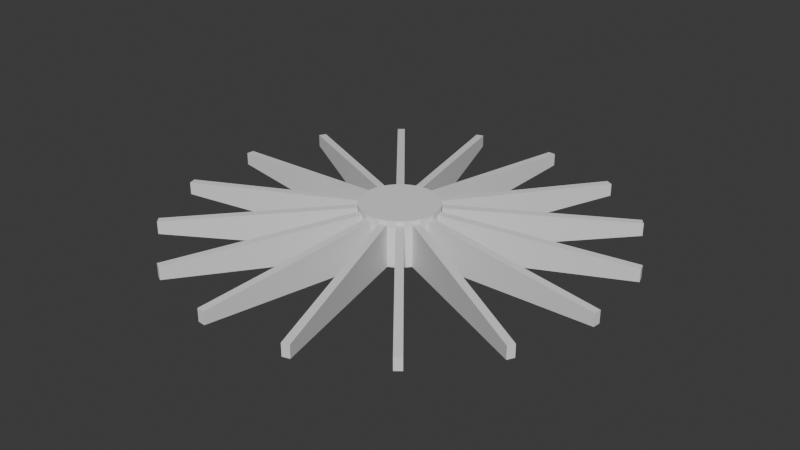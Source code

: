 # Source: gumni_1.blend  (saved by Blender 5.1.30; exported with 4.5.12 LTS)
import bpy
from mathutils import Matrix  # noqa: F401  (used for matrix-valued properties, if any)

bpy.ops.wm.read_factory_settings(use_empty=True)
scene = bpy.context.scene
scene.name = 'Scene'

# ---- collections
col_collection = bpy.data.collections.new('Collection'); scene.collection.children.link(col_collection)

# ---- world
world_world = bpy.data.worlds.new('World'); scene.world = world_world
world_world.use_nodes = True; world_world.node_tree.nodes.clear()
_N = world_world.node_tree.nodes; _L = world_world.node_tree.links
n0 = _N.new('ShaderNodeOutputWorld'); n0.name = 'World Output'; n0.location = (200, 100)
n1 = _N.new('ShaderNodeBackground'); n1.name = 'Background'; n1.location = (-200, 100)
n1.inputs[0].default_value = (0.05088, 0.05088, 0.05088, 1.0)
_L.new(n1.outputs[0], n0.inputs[0])
n0.is_active_output = True
world_world.color = (0.05088, 0.05088, 0.05088)
world_world.sun_shadow_jitter_overblur = 0.0

# ---- meshes
me_cylinder = bpy.data.meshes.new('Cylinder')
me_cylinder.from_pydata([(0.0, 1.0, -1.0), (0.0, 1.0, 1.0), (0.1951, 0.9808, -1.0), (0.1951, 0.9808, 1.0), (0.3827, 0.9239, -1.0), (0.3827, 0.9239, 1.0), (0.5556, 0.8315, -1.0), (0.5556, 0.8315, 1.0), (0.7071, 0.7071, -1.0), (0.7071, 0.7071, 1.0), (0.8315, 0.5556, -1.0), (0.8315, 0.5556, 1.0), (0.9239, 0.3827, -1.0), (0.9239, 0.3827, 1.0), (0.9808, 0.1951, -1.0), (0.9808, 0.1951, 1.0), (1.0, 0.0, -1.0), (1.0, 0.0, 1.0), (0.9808, -0.1951, -1.0), (0.9808, -0.1951, 1.0), (0.9239, -0.3827, -1.0), (0.9239, -0.3827, 1.0), (0.8315, -0.5556, -1.0), (0.8315, -0.5556, 1.0), (0.7071, -0.7071, -1.0), (0.7071, -0.7071, 1.0), (0.5556, -0.8315, -1.0), (0.5556, -0.8315, 1.0), (0.3827, -0.9239, -1.0), (0.3827, -0.9239, 1.0), (0.1951, -0.9808, -1.0), (0.1951, -0.9808, 1.0), (0.0, -1.0, -1.0), (0.0, -1.0, 1.0), (-0.1951, -0.9808, -1.0), (-0.1951, -0.9808, 1.0), (-0.3827, -0.9239, -1.0), (-0.3827, -0.9239, 1.0), (-0.5556, -0.8315, -1.0), (-0.5556, -0.8315, 1.0), (-0.7071, -0.7071, -1.0), (-0.7071, -0.7071, 1.0), (-0.8315, -0.5556, -1.0), (-0.8315, -0.5556, 1.0), (-0.9239, -0.3827, -1.0), (-0.9239, -0.3827, 1.0), (-0.9808, -0.1951, -1.0), (-0.9808, -0.1951, 1.0), (-1.0, 0.0, -1.0), (-1.0, 0.0, 1.0), (-0.9808, 0.1951, -1.0), (-0.9808, 0.1951, 1.0), (-0.9239, 0.3827, -1.0), (-0.9239, 0.3827, 1.0), (-0.8315, 0.5556, -1.0), (-0.8315, 0.5556, 1.0), (-0.7071, 0.7071, -1.0), (-0.7071, 0.7071, 1.0), (-0.5556, 0.8315, -1.0), (-0.5556, 0.8315, 1.0), (-0.3827, 0.9239, -1.0), (-0.3827, 0.9239, 1.0), (-0.1951, 0.9808, -1.0), (-0.1951, 0.9808, 1.0), (0.467, 5.741, -0.2954), (0.662, 5.722, -0.2954), (0.662, 5.722, 0.2954), (0.467, 5.741, 0.2954), (2.628, 5.125, 0.2954), (2.628, 5.125, -0.2954), (2.801, 5.033, -0.2954), (2.801, 5.033, 0.2954), (4.39, 3.729, 0.2954), (4.39, 3.729, -0.2954), (4.514, 3.578, -0.2954), (4.514, 3.578, 0.2954), (5.483, 1.766, 0.2954), (5.483, 1.766, -0.2954), (5.54, 1.578, -0.2954), (5.54, 1.578, 0.2954), (5.741, -0.467, 0.2954), (5.741, -0.467, -0.2954), (5.722, -0.662, -0.2954), (5.722, -0.662, 0.2954), (5.125, -2.628, 0.2954), (5.125, -2.628, -0.2954), (5.033, -2.801, -0.2954), (5.033, -2.801, 0.2954), (3.729, -4.39, 0.2954), (3.729, -4.39, -0.2954), (3.578, -4.514, -0.2954), (3.578, -4.514, 0.2954), (1.766, -5.483, 0.2954), (1.766, -5.483, -0.2954), (1.578, -5.54, -0.2954), (1.578, -5.54, 0.2954), (-0.467, -5.741, 0.2954), (-0.467, -5.741, -0.2954), (-0.662, -5.722, -0.2954), (-0.662, -5.722, 0.2954), (-2.628, -5.125, 0.2954), (-2.628, -5.125, -0.2954), (-2.801, -5.033, -0.2954), (-2.801, -5.033, 0.2954), (-4.39, -3.729, 0.2954), (-4.39, -3.729, -0.2954), (-4.514, -3.578, -0.2954), (-4.514, -3.578, 0.2954), (-5.483, -1.766, 0.2954), (-5.483, -1.766, -0.2954), (-5.54, -1.578, -0.2954), (-5.54, -1.578, 0.2954), (-5.741, 0.467, 0.2954), (-5.741, 0.467, -0.2954), (-5.722, 0.662, -0.2954), (-5.722, 0.662, 0.2954), (-5.125, 2.628, 0.2954), (-5.125, 2.628, -0.2954), (-5.033, 2.801, -0.2954), (-5.033, 2.801, 0.2954), (-3.729, 4.39, 0.2954), (-3.729, 4.39, -0.2954), (-3.578, 4.514, -0.2954), (-3.578, 4.514, 0.2954), (-1.766, 5.483, 0.2954), (-1.766, 5.483, -0.2954), (-1.578, 5.54, -0.2954), (-1.578, 5.54, 0.2954), (-1.079e-09, 1.0, -1.186), (0.1951, 0.9808, -1.186), (0.3827, 0.9239, -1.186), (0.5556, 0.8315, -1.186), (0.7071, 0.7071, -1.186), (0.8315, 0.5556, -1.186), (0.9239, 0.3827, -1.186), (0.9808, 0.1951, -1.186), (1.0, 0.0, -1.186), (0.9808, -0.1951, -1.186), (0.9239, -0.3827, -1.186), (0.8315, -0.5556, -1.186), (0.7071, -0.7071, -1.186), (0.5556, -0.8315, -1.186), (0.3827, -0.9239, -1.186), (0.1951, -0.9808, -1.186), (-1.079e-09, -1.0, -1.186), (-0.1951, -0.9808, -1.186), (-0.3827, -0.9239, -1.186), (-0.5556, -0.8315, -1.186), (-0.7071, -0.7071, -1.186), (-0.8315, -0.5556, -1.186), (-0.9239, -0.3827, -1.186), (-0.9808, -0.1951, -1.186), (-1.0, 0.0, -1.186), (-0.9808, 0.1951, -1.186), (-0.9239, 0.3827, -1.186), (-0.8315, 0.5556, -1.186), (-0.7071, 0.7071, -1.186), (-0.5556, 0.8315, -1.186), (-0.3827, 0.9239, -1.186), (-0.1951, 0.9808, -1.186)], [], [(42, 40, 105, 106), (2, 3, 5, 4), (59, 58, 122, 123), (6, 7, 9, 8), (5, 7, 71, 68), (10, 11, 13, 12), (40, 41, 104, 105), (14, 15, 17, 16), (57, 59, 123, 120), (18, 19, 21, 20), (6, 4, 69, 70), (22, 23, 25, 24), (23, 22, 86, 87), (26, 27, 29, 28), (58, 56, 121, 122), (30, 31, 33, 32), (4, 5, 68, 69), (34, 35, 37, 36), (21, 23, 87, 84), (38, 39, 41, 40), (56, 57, 120, 121), (42, 43, 45, 44), (22, 20, 85, 86), (46, 47, 49, 48), (39, 38, 102, 103), (50, 51, 53, 52), (20, 21, 84, 85), (54, 55, 57, 56), (37, 39, 103, 100), (58, 59, 61, 60), (3, 1, 63, 61, 59, 57, 55, 53, 51, 49, 47, 45, 43, 41, 39, 37, 35, 33, 31, 29, 27, 25, 23, 21, 19, 17, 15, 13, 11, 9, 7, 5), (3, 2, 65, 66), (62, 63, 1, 0), (56, 58, 157, 156), (64, 67, 66, 65), (69, 68, 71, 70), (73, 72, 75, 74), (77, 76, 79, 78), (81, 80, 83, 82), (85, 84, 87, 86), (89, 88, 91, 90), (93, 92, 95, 94), (97, 96, 99, 98), (101, 100, 103, 102), (105, 104, 107, 106), (109, 108, 111, 110), (113, 112, 115, 114), (117, 116, 119, 118), (121, 120, 123, 122), (125, 124, 127, 126), (7, 6, 70, 71), (41, 43, 107, 104), (24, 25, 88, 89), (43, 42, 106, 107), (26, 24, 89, 90), (60, 61, 124, 125), (25, 27, 91, 88), (8, 9, 72, 73), (62, 60, 125, 126), (27, 26, 90, 91), (10, 8, 73, 74), (61, 63, 127, 124), (44, 45, 108, 109), (9, 11, 75, 72), (63, 62, 126, 127), (46, 44, 109, 110), (11, 10, 74, 75), (45, 47, 111, 108), (28, 29, 92, 93), (47, 46, 110, 111), (30, 28, 93, 94), (29, 31, 95, 92), (12, 13, 76, 77), (31, 30, 94, 95), (14, 12, 77, 78), (48, 49, 112, 113), (13, 15, 79, 76), (50, 48, 113, 114), (15, 14, 78, 79), (49, 51, 115, 112), (32, 33, 96, 97), (51, 50, 114, 115), (34, 32, 97, 98), (33, 35, 99, 96), (16, 17, 80, 81), (35, 34, 98, 99), (18, 16, 81, 82), (52, 53, 116, 117), (17, 19, 83, 80), (2, 0, 64, 65), (54, 52, 117, 118), (19, 18, 82, 83), (1, 3, 66, 67), (53, 55, 119, 116), (36, 37, 100, 101), (0, 1, 67, 64), (55, 54, 118, 119), (38, 36, 101, 102), (128, 129, 130, 131, 132, 133, 134, 135, 136, 137, 138, 139, 140, 141, 142, 143, 144, 145, 146, 147, 148, 149, 150, 151, 152, 153, 154, 155, 156, 157, 158, 159), (12, 14, 135, 134), (30, 32, 144, 143), (48, 50, 153, 152), (4, 6, 131, 130), (22, 24, 140, 139), (40, 42, 149, 148), (58, 60, 158, 157), (14, 16, 136, 135), (32, 34, 145, 144), (50, 52, 154, 153), (6, 8, 132, 131), (24, 26, 141, 140), (42, 44, 150, 149), (60, 62, 159, 158), (16, 18, 137, 136), (34, 36, 146, 145), (52, 54, 155, 154), (8, 10, 133, 132), (26, 28, 142, 141), (44, 46, 151, 150), (0, 2, 129, 128), (62, 0, 128, 159), (18, 20, 138, 137), (36, 38, 147, 146), (54, 56, 156, 155), (10, 12, 134, 133), (28, 30, 143, 142), (46, 48, 152, 151), (2, 4, 130, 129), (20, 22, 139, 138), (38, 40, 148, 147)])
_uv = me_cylinder.uv_layers.new(name='UVMap')
_uv.uv.foreach_set('vector', [0.5504, 0.1167, 0.5803, 0.08029, 0.5803, 0.08029, 0.5504, 0.1167, 0.9688, 0.5, 0.9688, 1.0, 0.9375, 1.0, 0.9375, 0.5, 0.09375, 1.0, 0.09375, 0.5, 0.09375, 0.5, 0.09375, 1.0, 0.9062, 0.5, 0.9062, 1.0, 0.875, 1.0, 0.875, 0.5, 0.3418, 0.4717, 0.3833, 0.4496, 0.3833, 0.4496, 0.3418, 0.4717, 0.8438, 0.5, 0.8438, 1.0, 0.8125, 1.0, 0.8125, 0.5, 0.375, 0.5, 0.375, 1.0, 0.375, 1.0, 0.375, 0.5, 0.7812, 0.5, 0.7812, 1.0, 0.75, 1.0, 0.75, 0.5, 0.08029, 0.4197, 0.1167, 0.4496, 0.1167, 0.4496, 0.08029, 0.4197, 0.7188, 0.5, 0.7188, 1.0, 0.6875, 1.0, 0.6875, 0.5, 0.8833, 0.4496, 0.8418, 0.4717, 0.8418, 0.4717, 0.8833, 0.4496, 0.6562, 0.5, 0.6562, 1.0, 0.625, 1.0, 0.625, 0.5, 0.6562, 1.0, 0.6562, 0.5, 0.6562, 0.5, 0.6562, 1.0, 0.5938, 0.5, 0.5938, 1.0, 0.5625, 1.0, 0.5625, 0.5, 0.6167, 0.4496, 0.5803, 0.4197, 0.5803, 0.4197, 0.6167, 0.4496, 0.5312, 0.5, 0.5312, 1.0, 0.5, 1.0, 0.5, 0.5, 0.9375, 0.5, 0.9375, 1.0, 0.9375, 1.0, 0.9375, 0.5, 0.4688, 0.5, 0.4688, 1.0, 0.4375, 1.0, 0.4375, 0.5, 0.4717, 0.1582, 0.4496, 0.1167, 0.4496, 0.1167, 0.4717, 0.1582, 0.4062, 0.5, 0.4062, 1.0, 0.375, 1.0, 0.375, 0.5, 0.125, 0.5, 0.125, 1.0, 0.125, 1.0, 0.125, 0.5, 0.3438, 0.5, 0.3438, 1.0, 0.3125, 1.0, 0.3125, 0.5, 0.9496, 0.1167, 0.9717, 0.1582, 0.9717, 0.1582, 0.9496, 0.1167, 0.2812, 0.5, 0.2812, 1.0, 0.25, 1.0, 0.25, 0.5, 0.4062, 1.0, 0.4062, 0.5, 0.4062, 0.5, 0.4062, 1.0, 0.2188, 0.5, 0.2188, 1.0, 0.1875, 1.0, 0.1875, 0.5, 0.6875, 0.5, 0.6875, 1.0, 0.6875, 1.0, 0.6875, 0.5, 0.1562, 0.5, 0.1562, 1.0, 0.125, 1.0, 0.125, 0.5, 0.1582, 0.02827, 0.1167, 0.05045, 0.1167, 0.05045, 0.1582, 0.02827, 0.09375, 0.5, 0.09375, 1.0, 0.0625, 1.0, 0.0625, 0.5, 0.2968, 0.4854, 0.25, 0.49, 0.2032, 0.4854, 0.1582, 0.4717, 0.1167, 0.4496, 0.08029, 0.4197, 0.05045, 0.3833, 0.02827, 0.3418, 0.01461, 0.2968, 0.01, 0.25, 0.01461, 0.2032, 0.02827, 0.1582, 0.05045, 0.1167, 0.08029, 0.08029, 0.1167, 0.05045, 0.1582, 0.02827, 0.2032, 0.01461, 0.25, 0.01, 0.2968, 0.01461, 0.3418, 0.02827, 0.3833, 0.05045, 0.4197, 0.08029, 0.4496, 0.1167, 0.4717, 0.1582, 0.4854, 0.2032, 0.49, 0.25, 0.4854, 0.2968, 0.4717, 0.3418, 0.4496, 0.3833, 0.4197, 0.4197, 0.3833, 0.4496, 0.3418, 0.4717, 0.9688, 1.0, 0.9688, 0.5, 0.9688, 0.5, 0.9688, 1.0, 0.03125, 0.5, 0.03125, 1.0, 0.0, 1.0, 0.0, 0.5, 0.5803, 0.4197, 0.6167, 0.4496, 0.6167, 0.4496, 0.5803, 0.4197, 1.0, 0.5, 1.0, 1.0, 0.9688, 1.0, 0.9688, 0.5, 0.9375, 0.5, 0.9375, 1.0, 0.9062, 1.0, 0.9062, 0.5, 0.875, 0.5, 0.875, 1.0, 0.8438, 1.0, 0.8438, 0.5, 0.8125, 0.5, 0.8125, 1.0, 0.7812, 1.0, 0.7812, 0.5, 0.75, 0.5, 0.75, 1.0, 0.7188, 1.0, 0.7188, 0.5, 0.6875, 0.5, 0.6875, 1.0, 0.6562, 1.0, 0.6562, 0.5, 0.625, 0.5, 0.625, 1.0, 0.5938, 1.0, 0.5938, 0.5, 0.5625, 0.5, 0.5625, 1.0, 0.5312, 1.0, 0.5312, 0.5, 0.5, 0.5, 0.5, 1.0, 0.4688, 1.0, 0.4688, 0.5, 0.4375, 0.5, 0.4375, 1.0, 0.4062, 1.0, 0.4062, 0.5, 0.375, 0.5, 0.375, 1.0, 0.3438, 1.0, 0.3438, 0.5, 0.3125, 0.5, 0.3125, 1.0, 0.2812, 1.0, 0.2812, 0.5, 0.25, 0.5, 0.25, 1.0, 0.2188, 1.0, 0.2188, 0.5, 0.1875, 0.5, 0.1875, 1.0, 0.1562, 1.0, 0.1562, 0.5, 0.125, 0.5, 0.125, 1.0, 0.09375, 1.0, 0.09375, 0.5, 0.0625, 0.5, 0.0625, 1.0, 0.03125, 1.0, 0.03125, 0.5, 0.9062, 1.0, 0.9062, 0.5, 0.9062, 0.5, 0.9062, 1.0, 0.08029, 0.08029, 0.05045, 0.1167, 0.05045, 0.1167, 0.08029, 0.08029, 0.625, 0.5, 0.625, 1.0, 0.625, 1.0, 0.625, 0.5, 0.3438, 1.0, 0.3438, 0.5, 0.3438, 0.5, 0.3438, 1.0, 0.8833, 0.05045, 0.9197, 0.08029, 0.9197, 0.08029, 0.8833, 0.05045, 0.0625, 0.5, 0.0625, 1.0, 0.0625, 1.0, 0.0625, 0.5, 0.4197, 0.08029, 0.3833, 0.05045, 0.3833, 0.05045, 0.4197, 0.08029, 0.875, 0.5, 0.875, 1.0, 0.875, 1.0, 0.875, 0.5, 0.7032, 0.4854, 0.6582, 0.4717, 0.6582, 0.4717, 0.7032, 0.4854, 0.5938, 1.0, 0.5938, 0.5, 0.5938, 0.5, 0.5938, 1.0, 0.9496, 0.3833, 0.9197, 0.4197, 0.9197, 0.4197, 0.9496, 0.3833, 0.1582, 0.4717, 0.2032, 0.4854, 0.2032, 0.4854, 0.1582, 0.4717, 0.3125, 0.5, 0.3125, 1.0, 0.3125, 1.0, 0.3125, 0.5, 0.4197, 0.4197, 0.4496, 0.3833, 0.4496, 0.3833, 0.4197, 0.4197, 0.03125, 1.0, 0.03125, 0.5, 0.03125, 0.5, 0.03125, 1.0, 0.5146, 0.2032, 0.5283, 0.1582, 0.5283, 0.1582, 0.5146, 0.2032, 0.8438, 1.0, 0.8438, 0.5, 0.8438, 0.5, 0.8438, 1.0, 0.02827, 0.1582, 0.01461, 0.2032, 0.01461, 0.2032, 0.02827, 0.1582, 0.5625, 0.5, 0.5625, 1.0, 0.5625, 1.0, 0.5625, 0.5, 0.2812, 1.0, 0.2812, 0.5, 0.2812, 0.5, 0.2812, 1.0, 0.7968, 0.01461, 0.8418, 0.02827, 0.8418, 0.02827, 0.7968, 0.01461, 0.3418, 0.02827, 0.2968, 0.01461, 0.2968, 0.01461, 0.3418, 0.02827, 0.8125, 0.5, 0.8125, 1.0, 0.8125, 1.0, 0.8125, 0.5, 0.5312, 1.0, 0.5312, 0.5, 0.5312, 0.5, 0.5312, 1.0, 0.9854, 0.2968, 0.9717, 0.3418, 0.9717, 0.3418, 0.9854, 0.2968, 0.25, 0.5, 0.25, 1.0, 0.25, 1.0, 0.25, 0.5, 0.4717, 0.3418, 0.4854, 0.2968, 0.4854, 0.2968, 0.4717, 0.3418, 0.5146, 0.2968, 0.51, 0.25, 0.51, 0.25, 0.5146, 0.2968, 0.7812, 1.0, 0.7812, 0.5, 0.7812, 0.5, 0.7812, 1.0, 0.01, 0.25, 0.01461, 0.2968, 0.01461, 0.2968, 0.01, 0.25, 0.5, 0.5, 0.5, 1.0, 0.5, 1.0, 0.5, 0.5, 0.2188, 1.0, 0.2188, 0.5, 0.2188, 0.5, 0.2188, 1.0, 0.7032, 0.01461, 0.75, 0.01, 0.75, 0.01, 0.7032, 0.01461, 0.25, 0.01, 0.2032, 0.01461, 0.2032, 0.01461, 0.25, 0.01, 0.75, 0.5, 0.75, 1.0, 0.75, 1.0, 0.75, 0.5, 0.4688, 1.0, 0.4688, 0.5, 0.4688, 0.5, 0.4688, 1.0, 0.9854, 0.2032, 0.99, 0.25, 0.99, 0.25, 0.9854, 0.2032, 0.1875, 0.5, 0.1875, 1.0, 0.1875, 1.0, 0.1875, 0.5, 0.49, 0.25, 0.4854, 0.2032, 0.4854, 0.2032, 0.49, 0.25, 0.7968, 0.4854, 0.75, 0.49, 0.75, 0.49, 0.7968, 0.4854, 0.5504, 0.3833, 0.5283, 0.3418, 0.5283, 0.3418, 0.5504, 0.3833, 0.7188, 1.0, 0.7188, 0.5, 0.7188, 0.5, 0.7188, 1.0, 0.25, 0.49, 0.2968, 0.4854, 0.2968, 0.4854, 0.25, 0.49, 0.02827, 0.3418, 0.05045, 0.3833, 0.05045, 0.3833, 0.02827, 0.3418, 0.4375, 0.5, 0.4375, 1.0, 0.4375, 1.0, 0.4375, 0.5, 0.0, 0.5, 0.0, 1.0, 0.0, 1.0, 0.0, 0.5, 0.1562, 1.0, 0.1562, 0.5, 0.1562, 0.5, 0.1562, 1.0, 0.6167, 0.05045, 0.6582, 0.02827, 0.6582, 0.02827, 0.6167, 0.05045, 0.75, 0.49, 0.7968, 0.4854, 0.8418, 0.4717, 0.8833, 0.4496, 0.9197, 0.4197, 0.9496, 0.3833, 0.9717, 0.3418, 0.9854, 0.2968, 0.99, 0.25, 0.9854, 0.2032, 0.9717, 0.1582, 0.9496, 0.1167, 0.9197, 0.08029, 0.8833, 0.05045, 0.8418, 0.02827, 0.7968, 0.01461, 0.75, 0.01, 0.7032, 0.01461, 0.6582, 0.02827, 0.6167, 0.05045, 0.5803, 0.08029, 0.5504, 0.1167, 0.5283, 0.1582, 0.5146, 0.2032, 0.51, 0.25, 0.5146, 0.2968, 0.5283, 0.3418, 0.5504, 0.3833, 0.5803, 0.4197, 0.6167, 0.4496, 0.6582, 0.4717, 0.7032, 0.4854, 0.9717, 0.3418, 0.9854, 0.2968, 0.9854, 0.2968, 0.9717, 0.3418, 0.5312, 0.5, 0.5, 0.5, 0.5, 0.5, 0.5312, 0.5, 0.51, 0.25, 0.5146, 0.2968, 0.5146, 0.2968, 0.51, 0.25, 0.8418, 0.4717, 0.8833, 0.4496, 0.8833, 0.4496, 0.8418, 0.4717, 0.6562, 0.5, 0.625, 0.5, 0.625, 0.5, 0.6562, 0.5, 0.5803, 0.08029, 0.5504, 0.1167, 0.5504, 0.1167, 0.5803, 0.08029, 0.09375, 0.5, 0.0625, 0.5, 0.0625, 0.5, 0.09375, 0.5, 0.7812, 0.5, 0.75, 0.5, 0.75, 0.5, 0.7812, 0.5, 0.75, 0.01, 0.7032, 0.01461, 0.7032, 0.01461, 0.75, 0.01, 0.2188, 0.5, 0.1875, 0.5, 0.1875, 0.5, 0.2188, 0.5, 0.9062, 0.5, 0.875, 0.5, 0.875, 0.5, 0.9062, 0.5, 0.9197, 0.08029, 0.8833, 0.05045, 0.8833, 0.05045, 0.9197, 0.08029, 0.3438, 0.5, 0.3125, 0.5, 0.3125, 0.5, 0.3438, 0.5, 0.6582, 0.4717, 0.7032, 0.4854, 0.7032, 0.4854, 0.6582, 0.4717, 0.99, 0.25, 0.9854, 0.2032, 0.9854, 0.2032, 0.99, 0.25, 0.4688, 0.5, 0.4375, 0.5, 0.4375, 0.5, 0.4688, 0.5, 0.5283, 0.3418, 0.5504, 0.3833, 0.5504, 0.3833, 0.5283, 0.3418, 0.9197, 0.4197, 0.9496, 0.3833, 0.9496, 0.3833, 0.9197, 0.4197, 0.5938, 0.5, 0.5625, 0.5, 0.5625, 0.5, 0.5938, 0.5, 0.5283, 0.1582, 0.5146, 0.2032, 0.5146, 0.2032, 0.5283, 0.1582, 0.75, 0.49, 0.7968, 0.4854, 0.7968, 0.4854, 0.75, 0.49, 0.03125, 0.5, 0.0, 0.5, 0.0, 0.5, 0.03125, 0.5, 0.7188, 0.5, 0.6875, 0.5, 0.6875, 0.5, 0.7188, 0.5, 0.6582, 0.02827, 0.6167, 0.05045, 0.6167, 0.05045, 0.6582, 0.02827, 0.1562, 0.5, 0.125, 0.5, 0.125, 0.5, 0.1562, 0.5, 0.8438, 0.5, 0.8125, 0.5, 0.8125, 0.5, 0.8438, 0.5, 0.8418, 0.02827, 0.7968, 0.01461, 0.7968, 0.01461, 0.8418, 0.02827, 0.2812, 0.5, 0.25, 0.5, 0.25, 0.5, 0.2812, 0.5, 0.9688, 0.5, 0.9375, 0.5, 0.9375, 0.5, 0.9688, 0.5, 0.9717, 0.1582, 0.9496, 0.1167, 0.9496, 0.1167, 0.9717, 0.1582, 0.4062, 0.5, 0.375, 0.5, 0.375, 0.5, 0.4062, 0.5])
me_cylinder.update()

# ---- objects
ob_cylinder = bpy.data.objects.new('Cylinder', me_cylinder)

# ---- transforms, parenting, visibility, modifiers, constraints
ob_cylinder.location = (0.0, 0.0, 0.0)
ob_cylinder.scale = (0.03873, 0.03864, -0.02137)

# ---- collection membership
col_collection.objects.link(ob_cylinder)

# ---- scene / render settings (as saved in the file)
scene.frame_start = 1; scene.frame_end = 250; scene.frame_set(1)
scene.render.engine = 'BLENDER_EEVEE_NEXT'
scene.render.bake_bias = 0.0
scene.render.bake_samples = 0
scene.cycles.sampling_pattern = 'TABULATED_SOBOL'
scene.eevee.use_volume_custom_range = False
bpy.context.view_layer.update()

# ---- added for rendering (the .blend has no active camera and no usable light): camera, sun
cam_auto = bpy.data.cameras.new('AutoCamera')
cam_auto.lens = 50.0
cam_auto.sensor_width = 36.0
cam_auto.clip_end = 1000.0
ob_auto_camera = bpy.data.objects.new('AutoCamera', cam_auto)
scene.collection.objects.link(ob_auto_camera)
ob_auto_camera.location = (0.582791, -0.699349, 0.468216)
ob_auto_camera.rotation_euler = (1.09748, -7.21219e-08, 0.694738)
scene.camera = ob_auto_camera
light_auto_sun = bpy.data.lights.new('AutoSun', 'SUN')
light_auto_sun.energy = 3.0
light_auto_sun.angle = 0.0523599
ob_auto_sun = bpy.data.objects.new('AutoSun', light_auto_sun)
scene.collection.objects.link(ob_auto_sun)
ob_auto_sun.rotation_euler = (0.872665, 0.174533, 0.523599)
bpy.context.view_layer.update()
